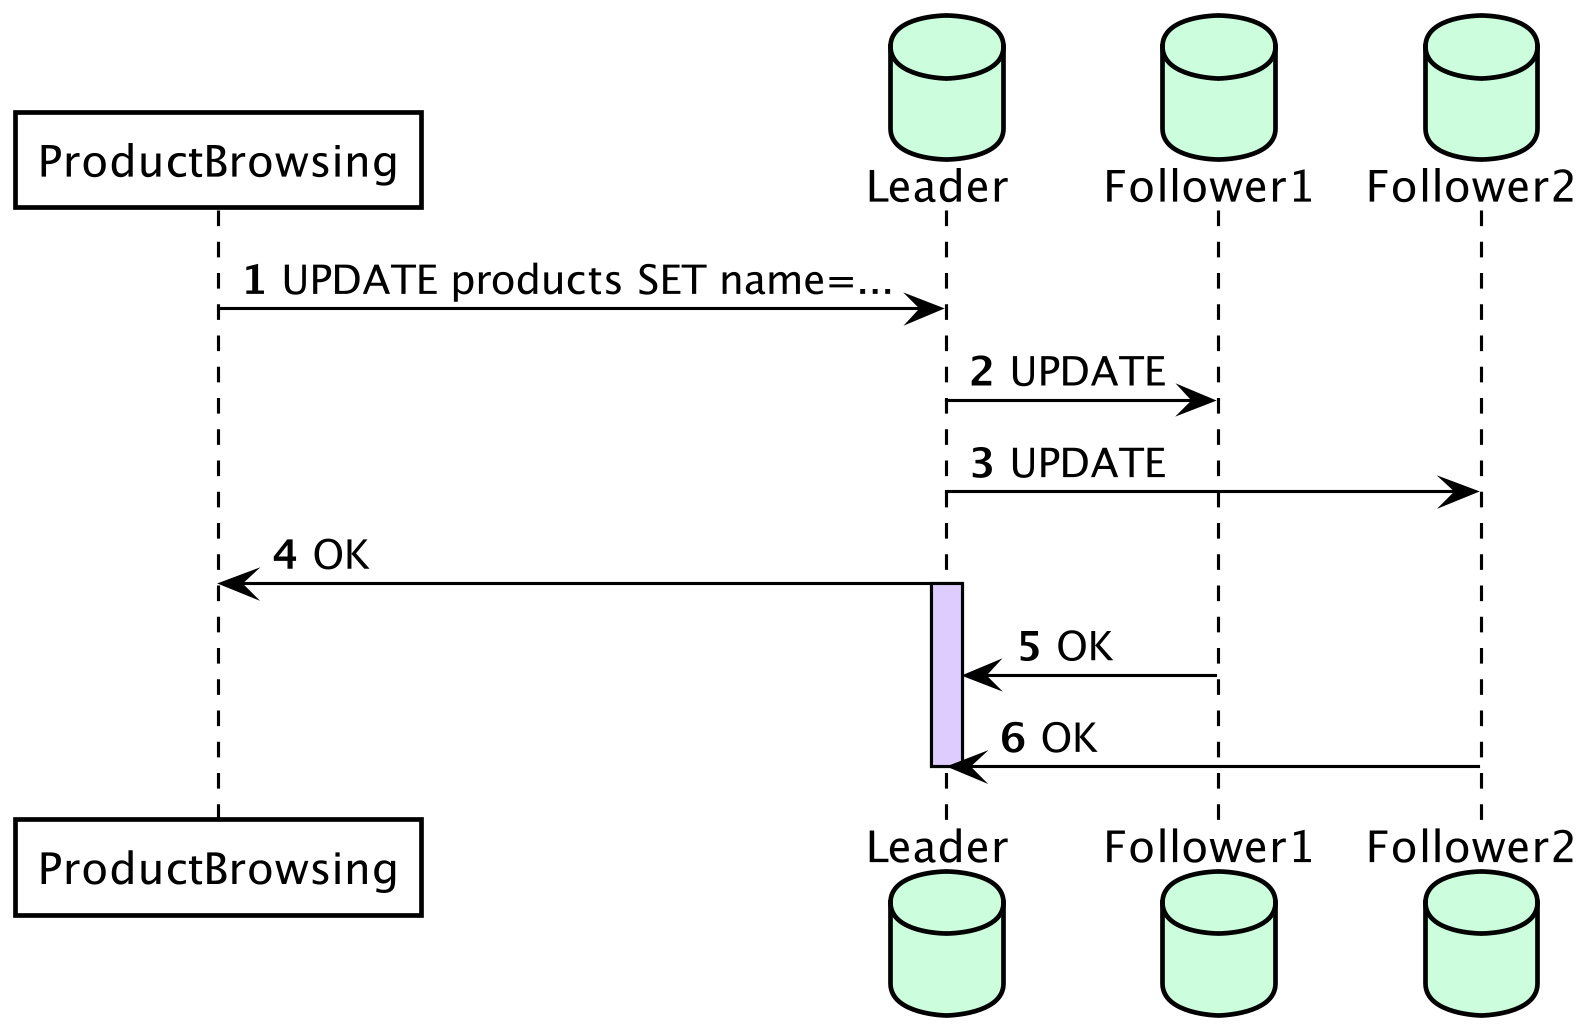

The diagram above was rendered by PlantUML. Its source (embedded in the PNG):
@startuml AsyncLag
skinparamlocked dpi 300

' left to right direction

skinparam shadowing false
skinparam ParticipantBorderColor black
skinparam ArrowColor black
skinparam ParticipantBackgroundColor white
skinparam ParticipantFontColor black
skinparam SequenceLifeLineBorderColor black

autonumber

participant ProductBrowsing
database Leader #ccfddd
database Follower1 #ccfddd
database Follower2 #ccfddd

ProductBrowsing -> Leader : UPDATE products SET name=...
Leader -> Follower1 : UPDATE
& Leader -> Follower2 : UPDATE
Leader -> ProductBrowsing : OK
activate Leader #DDCCFD
Follower1 -> Leader : OK
Follower2 -> Leader : OK
deactivate Leader


@enduml